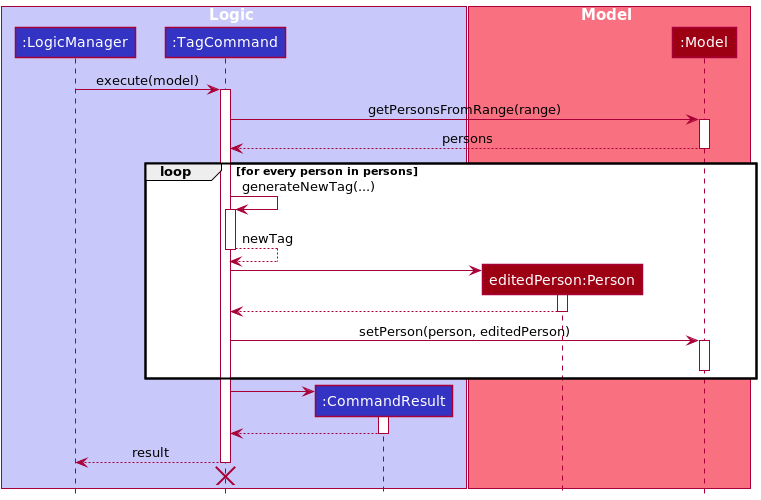

The diagram above was rendered by PlantUML. Its source (embedded in the PNG):
@startuml
!include style.puml

box Logic LOGIC_COLOR_T1
participant ":LogicManager" as LogicManager LOGIC_COLOR
participant ":TagCommand" as TagCommand LOGIC_COLOR
participant ":CommandResult" as CommandResult LOGIC_COLOR
end box

box Model MODEL_COLOR_T1
participant "editedPerson:Person" as Person MODEL_COLOR
participant ":Model" as Model MODEL_COLOR
end box


LogicManager -> TagCommand : execute(model)
activate TagCommand

TagCommand -> Model : getPersonsFromRange(range)
activate Model
Model --> TagCommand : persons
deactivate Model

loop for every person in persons
    TagCommand -> TagCommand : generateNewTag(...)
    activate TagCommand
    TagCommand --> TagCommand : newTag
    deactivate TagCommand
    create Person
    TagCommand -> Person
    activate Person
    Person --> TagCommand
    deactivate Person
    TagCommand -> Model : setPerson(person, editedPerson)
    activate Model
    deactivate Model
end

create CommandResult
TagCommand -> CommandResult
activate CommandResult

CommandResult --> TagCommand
deactivate CommandResult

TagCommand --> LogicManager : result
deactivate TagCommand
'Hidden arrow to position the destroy marker below the end of the activation bar.
TagCommand -[hidden]->
destroy TagCommand

@enduml